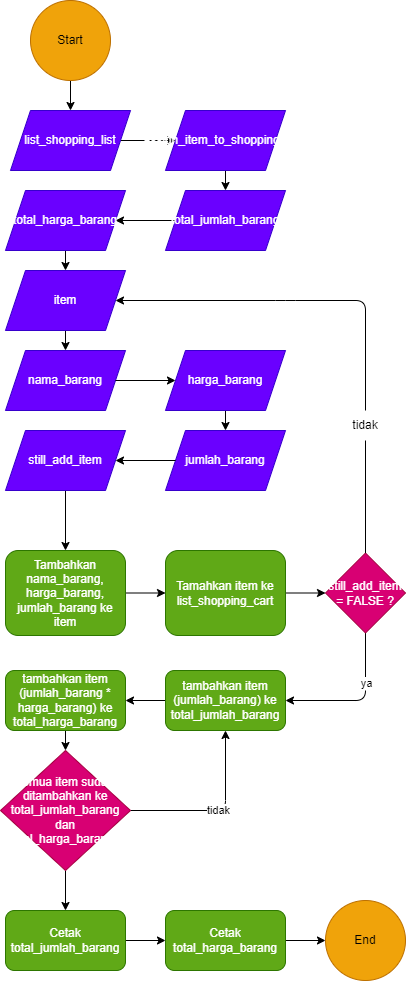

The diagram above was exported from draw.io. Its source (the exported page's mxGraphModel, read from the mxfile embedded in the PNG):
<mxGraphModel dx="1117" dy="548" grid="1" gridSize="10" guides="1" tooltips="1" connect="1" arrows="1" fold="1" page="1" pageScale="1" pageWidth="827" pageHeight="1169" math="0" shadow="0">
  <root>
    <mxCell id="0" />
    <mxCell id="1" parent="0" />
    <mxCell id="31" style="edgeStyle=none;html=1;exitX=0.5;exitY=1;exitDx=0;exitDy=0;" edge="1" parent="1" source="3" target="27">
      <mxGeometry relative="1" as="geometry" />
    </mxCell>
    <mxCell id="3" value="Start" style="ellipse;whiteSpace=wrap;html=1;aspect=fixed;fillColor=#f0a30a;fontColor=#000000;strokeColor=#BD7000;" parent="1" vertex="1">
      <mxGeometry x="150" width="80" height="80" as="geometry" />
    </mxCell>
    <mxCell id="4" value="nama_barang" style="shape=parallelogram;perimeter=parallelogramPerimeter;whiteSpace=wrap;html=1;fixedSize=1;fillColor=#6a00ff;fontColor=#ffffff;strokeColor=#3700CC;" parent="1" vertex="1">
      <mxGeometry x="125" y="350" width="120" height="60" as="geometry" />
    </mxCell>
    <mxCell id="10" style="edgeStyle=none;html=1;entryX=0.5;entryY=0;entryDx=0;entryDy=0;" parent="1" source="7" target="9" edge="1">
      <mxGeometry relative="1" as="geometry" />
    </mxCell>
    <mxCell id="7" value="harga_barang" style="shape=parallelogram;perimeter=parallelogramPerimeter;whiteSpace=wrap;html=1;fixedSize=1;fillColor=#6a00ff;fontColor=#ffffff;strokeColor=#3700CC;" parent="1" vertex="1">
      <mxGeometry x="285" y="350" width="120" height="60" as="geometry" />
    </mxCell>
    <mxCell id="8" value="" style="endArrow=classic;html=1;exitX=1;exitY=0.5;exitDx=0;exitDy=0;entryX=0;entryY=0.5;entryDx=0;entryDy=0;" parent="1" source="4" target="7" edge="1">
      <mxGeometry width="50" height="50" relative="1" as="geometry">
        <mxPoint x="395" y="510" as="sourcePoint" />
        <mxPoint x="445" y="460" as="targetPoint" />
      </mxGeometry>
    </mxCell>
    <mxCell id="9" value="jumlah_barang" style="shape=parallelogram;perimeter=parallelogramPerimeter;whiteSpace=wrap;html=1;fixedSize=1;fillColor=#6a00ff;fontColor=#ffffff;strokeColor=#3700CC;" parent="1" vertex="1">
      <mxGeometry x="285" y="430" width="120" height="60" as="geometry" />
    </mxCell>
    <mxCell id="12" style="edgeStyle=none;html=1;exitX=0;exitY=0.5;exitDx=0;exitDy=0;entryX=1;entryY=0.5;entryDx=0;entryDy=0;" parent="1" source="9" target="38" edge="1">
      <mxGeometry relative="1" as="geometry">
        <mxPoint x="201.25" y="540" as="sourcePoint" />
        <mxPoint x="185" y="630" as="targetPoint" />
      </mxGeometry>
    </mxCell>
    <mxCell id="17" style="edgeStyle=none;html=1;startArrow=none;entryX=1;entryY=0.5;entryDx=0;entryDy=0;" parent="1" source="18" target="36" edge="1">
      <mxGeometry relative="1" as="geometry">
        <Array as="points">
          <mxPoint x="485" y="300" />
          <mxPoint x="405" y="300" />
        </Array>
        <mxPoint x="335" y="300" as="targetPoint" />
      </mxGeometry>
    </mxCell>
    <mxCell id="23" style="edgeStyle=none;html=1;exitX=0.5;exitY=1;exitDx=0;exitDy=0;entryX=1;entryY=0.5;entryDx=0;entryDy=0;" parent="1" source="13" target="22" edge="1">
      <mxGeometry relative="1" as="geometry">
        <mxPoint x="505" y="662.5" as="sourcePoint" />
        <mxPoint x="425" y="770" as="targetPoint" />
        <Array as="points">
          <mxPoint x="485" y="700" />
        </Array>
      </mxGeometry>
    </mxCell>
    <mxCell id="26" value="ya" style="edgeLabel;html=1;align=center;verticalAlign=middle;resizable=0;points=[];" parent="23" vertex="1" connectable="0">
      <mxGeometry x="-0.3023" y="-2" relative="1" as="geometry">
        <mxPoint x="2" y="-2" as="offset" />
      </mxGeometry>
    </mxCell>
    <mxCell id="13" value="still_add_item = FALSE ?" style="rhombus;whiteSpace=wrap;html=1;fillColor=#d80073;fontColor=#ffffff;strokeColor=#A50040;" parent="1" vertex="1">
      <mxGeometry x="445" y="552.5" width="80" height="80" as="geometry" />
    </mxCell>
    <mxCell id="16" style="edgeStyle=none;html=1;exitX=1;exitY=0.5;exitDx=0;exitDy=0;entryX=0;entryY=0.5;entryDx=0;entryDy=0;" parent="1" source="14" target="40" edge="1">
      <mxGeometry relative="1" as="geometry">
        <mxPoint x="315" y="578" as="targetPoint" />
      </mxGeometry>
    </mxCell>
    <mxCell id="14" value="Tambahkan nama_barang, harga_barang, jumlah_barang ke item" style="rounded=1;whiteSpace=wrap;html=1;fillColor=#60a917;fontColor=#ffffff;strokeColor=#2D7600;" parent="1" vertex="1">
      <mxGeometry x="125" y="550" width="120" height="85" as="geometry" />
    </mxCell>
    <mxCell id="18" value="tidak" style="text;html=1;strokeColor=none;fillColor=none;align=center;verticalAlign=middle;whiteSpace=wrap;rounded=0;" parent="1" vertex="1">
      <mxGeometry x="455" y="410" width="60" height="30" as="geometry" />
    </mxCell>
    <mxCell id="20" value="" style="edgeStyle=none;html=1;entryX=0.5;entryY=1;entryDx=0;entryDy=0;endArrow=none;exitX=0.5;exitY=0;exitDx=0;exitDy=0;" parent="1" source="13" target="18" edge="1">
      <mxGeometry relative="1" as="geometry">
        <mxPoint x="396.66666666666674" y="721.6666666666667" as="sourcePoint" />
        <mxPoint x="245" y="300" as="targetPoint" />
        <Array as="points" />
      </mxGeometry>
    </mxCell>
    <mxCell id="47" style="edgeStyle=none;html=1;entryX=1;entryY=0.5;entryDx=0;entryDy=0;" edge="1" parent="1" source="22" target="46">
      <mxGeometry relative="1" as="geometry" />
    </mxCell>
    <mxCell id="22" value="tambahkan item (jumlah_barang) ke total_jumlah_barang" style="rounded=1;whiteSpace=wrap;html=1;fillColor=#60a917;fontColor=#ffffff;strokeColor=#2D7600;" parent="1" vertex="1">
      <mxGeometry x="285" y="670" width="120" height="60" as="geometry" />
    </mxCell>
    <mxCell id="32" style="edgeStyle=none;html=1;exitX=1;exitY=0.5;exitDx=0;exitDy=0;entryX=0;entryY=0.5;entryDx=0;entryDy=0;" edge="1" parent="1" source="27" target="28">
      <mxGeometry relative="1" as="geometry" />
    </mxCell>
    <mxCell id="27" value="list_shopping_list" style="shape=parallelogram;perimeter=parallelogramPerimeter;whiteSpace=wrap;html=1;fixedSize=1;fillColor=#6a00ff;fontColor=#ffffff;strokeColor=#3700CC;" vertex="1" parent="1">
      <mxGeometry x="130" y="110" width="120" height="60" as="geometry" />
    </mxCell>
    <mxCell id="33" style="edgeStyle=none;html=1;entryX=0.5;entryY=0;entryDx=0;entryDy=0;" edge="1" parent="1" source="28" target="29">
      <mxGeometry relative="1" as="geometry" />
    </mxCell>
    <mxCell id="28" value="assign_item_to_shopping_cart" style="shape=parallelogram;perimeter=parallelogramPerimeter;whiteSpace=wrap;html=1;fixedSize=1;fillColor=#6a00ff;fontColor=#ffffff;strokeColor=#3700CC;" vertex="1" parent="1">
      <mxGeometry x="285" y="110" width="120" height="60" as="geometry" />
    </mxCell>
    <mxCell id="34" style="edgeStyle=none;html=1;exitX=0;exitY=0.5;exitDx=0;exitDy=0;" edge="1" parent="1" source="29" target="30">
      <mxGeometry relative="1" as="geometry" />
    </mxCell>
    <mxCell id="29" value="total_jumlah_barang" style="shape=parallelogram;perimeter=parallelogramPerimeter;whiteSpace=wrap;html=1;fixedSize=1;fillColor=#6a00ff;fontColor=#ffffff;strokeColor=#3700CC;" vertex="1" parent="1">
      <mxGeometry x="285" y="190" width="120" height="60" as="geometry" />
    </mxCell>
    <mxCell id="35" style="edgeStyle=none;html=1;entryX=0.5;entryY=0;entryDx=0;entryDy=0;" edge="1" parent="1" source="30" target="36">
      <mxGeometry relative="1" as="geometry">
        <mxPoint x="185" y="250" as="targetPoint" />
      </mxGeometry>
    </mxCell>
    <mxCell id="30" value="total_harga_barang" style="shape=parallelogram;perimeter=parallelogramPerimeter;whiteSpace=wrap;html=1;fixedSize=1;fillColor=#6a00ff;fontColor=#ffffff;strokeColor=#3700CC;" vertex="1" parent="1">
      <mxGeometry x="125" y="190" width="120" height="60" as="geometry" />
    </mxCell>
    <mxCell id="37" style="edgeStyle=none;html=1;entryX=0.5;entryY=0;entryDx=0;entryDy=0;" edge="1" parent="1" source="36" target="4">
      <mxGeometry relative="1" as="geometry" />
    </mxCell>
    <mxCell id="36" value="item" style="shape=parallelogram;perimeter=parallelogramPerimeter;whiteSpace=wrap;html=1;fixedSize=1;fillColor=#6a00ff;fontColor=#ffffff;strokeColor=#3700CC;" vertex="1" parent="1">
      <mxGeometry x="125" y="270" width="120" height="60" as="geometry" />
    </mxCell>
    <mxCell id="39" style="edgeStyle=none;html=1;exitX=0.5;exitY=1;exitDx=0;exitDy=0;entryX=0.5;entryY=0;entryDx=0;entryDy=0;" edge="1" parent="1" source="38" target="14">
      <mxGeometry relative="1" as="geometry" />
    </mxCell>
    <mxCell id="38" value="still_add_item" style="shape=parallelogram;perimeter=parallelogramPerimeter;whiteSpace=wrap;html=1;fixedSize=1;fillColor=#6a00ff;fontColor=#ffffff;strokeColor=#3700CC;" vertex="1" parent="1">
      <mxGeometry x="125" y="430" width="120" height="60" as="geometry" />
    </mxCell>
    <mxCell id="44" style="edgeStyle=none;html=1;exitX=1;exitY=0.5;exitDx=0;exitDy=0;" edge="1" parent="1" source="40" target="13">
      <mxGeometry relative="1" as="geometry" />
    </mxCell>
    <mxCell id="40" value="Tamahkan item ke list_shopping_cart" style="rounded=1;whiteSpace=wrap;html=1;fillColor=#60a917;fontColor=#ffffff;strokeColor=#2D7600;" vertex="1" parent="1">
      <mxGeometry x="285" y="550" width="120" height="85" as="geometry" />
    </mxCell>
    <mxCell id="49" style="edgeStyle=none;html=1;entryX=0.5;entryY=0;entryDx=0;entryDy=0;" edge="1" parent="1" source="46" target="48">
      <mxGeometry relative="1" as="geometry" />
    </mxCell>
    <mxCell id="46" value="tambahkan item (jumlah_barang * harga_barang) ke total_harga_barang" style="rounded=1;whiteSpace=wrap;html=1;fillColor=#60a917;fontColor=#ffffff;strokeColor=#2D7600;" vertex="1" parent="1">
      <mxGeometry x="125" y="670" width="120" height="60" as="geometry" />
    </mxCell>
    <mxCell id="50" value="tidak" style="edgeStyle=none;html=1;entryX=0.5;entryY=1;entryDx=0;entryDy=0;exitX=1;exitY=0.5;exitDx=0;exitDy=0;" edge="1" parent="1" source="48" target="22">
      <mxGeometry relative="1" as="geometry">
        <Array as="points">
          <mxPoint x="345" y="810" />
        </Array>
      </mxGeometry>
    </mxCell>
    <mxCell id="52" style="edgeStyle=none;html=1;entryX=0.5;entryY=0;entryDx=0;entryDy=0;" edge="1" parent="1" source="48" target="51">
      <mxGeometry relative="1" as="geometry" />
    </mxCell>
    <mxCell id="48" value="semua item sudah ditambahkan ke total_jumlah_barang dan total_harga_barang?" style="rhombus;whiteSpace=wrap;html=1;fillColor=#d80073;fontColor=#ffffff;strokeColor=#A50040;" vertex="1" parent="1">
      <mxGeometry x="120" y="750" width="130" height="120" as="geometry" />
    </mxCell>
    <mxCell id="54" style="edgeStyle=none;html=1;entryX=0;entryY=0.5;entryDx=0;entryDy=0;" edge="1" parent="1" source="51" target="53">
      <mxGeometry relative="1" as="geometry" />
    </mxCell>
    <mxCell id="51" value="Cetak total_jumlah_barang" style="rounded=1;whiteSpace=wrap;html=1;fillColor=#60a917;fontColor=#ffffff;strokeColor=#2D7600;" vertex="1" parent="1">
      <mxGeometry x="125" y="910" width="120" height="60" as="geometry" />
    </mxCell>
    <mxCell id="56" style="edgeStyle=none;html=1;" edge="1" parent="1" source="53" target="55">
      <mxGeometry relative="1" as="geometry" />
    </mxCell>
    <mxCell id="53" value="Cetak total_harga_barang" style="rounded=1;whiteSpace=wrap;html=1;fillColor=#60a917;fontColor=#ffffff;strokeColor=#2D7600;" vertex="1" parent="1">
      <mxGeometry x="285" y="910" width="120" height="60" as="geometry" />
    </mxCell>
    <mxCell id="55" value="End" style="ellipse;whiteSpace=wrap;html=1;aspect=fixed;fillColor=#f0a30a;fontColor=#000000;strokeColor=#BD7000;" vertex="1" parent="1">
      <mxGeometry x="445" y="900" width="80" height="80" as="geometry" />
    </mxCell>
  </root>
</mxGraphModel>